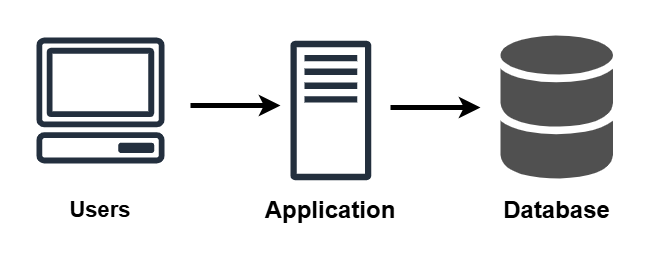

The diagram above was exported from draw.io. Its source (the exported page's mxGraphModel, read from the mxfile embedded in the PNG):
<mxGraphModel dx="1042" dy="562" grid="1" gridSize="10" guides="1" tooltips="1" connect="1" arrows="1" fold="1" page="1" pageScale="1" pageWidth="850" pageHeight="1100" math="0" shadow="0">
  <root>
    <mxCell id="0" />
    <mxCell id="1" parent="0" />
    <mxCell id="-iYApCRvmt0Ni_PR_cGP-2" parent="1" style="sketch=0;outlineConnect=0;fontColor=#232F3E;gradientColor=none;strokeColor=#232F3E;fillColor=#ffffff;dashed=0;verticalLabelPosition=bottom;verticalAlign=top;align=center;html=1;fontSize=12;fontStyle=0;aspect=fixed;shape=mxgraph.aws4.resourceIcon;resIcon=mxgraph.aws4.client;" value="&lt;h1&gt;&lt;br&gt;&lt;/h1&gt;" vertex="1">
      <mxGeometry height="160" width="160" x="100" y="115" as="geometry" />
    </mxCell>
    <mxCell id="-iYApCRvmt0Ni_PR_cGP-9" parent="1" style="sketch=0;outlineConnect=0;fontColor=#232F3E;gradientColor=none;fillColor=#232F3D;strokeColor=none;dashed=0;verticalLabelPosition=bottom;verticalAlign=top;align=center;html=1;fontSize=12;fontStyle=0;aspect=fixed;pointerEvents=1;shape=mxgraph.aws4.traditional_server;" value="" vertex="1">
      <mxGeometry height="140" width="80.77" x="370" y="135" as="geometry" />
    </mxCell>
    <mxCell id="-iYApCRvmt0Ni_PR_cGP-12" parent="1" style="text;html=1;align=center;verticalAlign=middle;whiteSpace=wrap;rounded=0;" value="&lt;h1&gt;Application&lt;/h1&gt;" vertex="1">
      <mxGeometry height="30" width="60" x="380.38" y="290" as="geometry" />
    </mxCell>
    <mxCell id="-iYApCRvmt0Ni_PR_cGP-14" parent="1" style="text;html=1;align=center;verticalAlign=middle;whiteSpace=wrap;rounded=0;" value="&lt;h1&gt;Database&lt;/h1&gt;" vertex="1">
      <mxGeometry height="30" width="145" x="563.75" y="290" as="geometry" />
    </mxCell>
    <mxCell id="-iYApCRvmt0Ni_PR_cGP-15" edge="1" parent="1" style="endArrow=classic;html=1;rounded=0;strokeWidth=5;" value="">
      <mxGeometry height="50" relative="1" width="50" as="geometry">
        <mxPoint x="270" y="200" as="sourcePoint" />
        <mxPoint x="360" y="200" as="targetPoint" />
      </mxGeometry>
    </mxCell>
    <mxCell id="-iYApCRvmt0Ni_PR_cGP-16" edge="1" parent="1" style="endArrow=classic;html=1;rounded=0;strokeWidth=5;" value="">
      <mxGeometry height="50" relative="1" width="50" as="geometry">
        <mxPoint x="470" y="202" as="sourcePoint" />
        <mxPoint x="560" y="202" as="targetPoint" />
      </mxGeometry>
    </mxCell>
    <mxCell id="-iYApCRvmt0Ni_PR_cGP-18" parent="1" style="sketch=0;shadow=0;dashed=0;html=1;strokeColor=none;fillColor=#505050;labelPosition=center;verticalLabelPosition=bottom;verticalAlign=top;outlineConnect=0;align=center;shape=mxgraph.office.databases.database_mini_2;" value="" vertex="1">
      <mxGeometry height="145" width="112.5" x="580" y="130" as="geometry" />
    </mxCell>
    <mxCell id="fP0g0cTCoVqLd9BN0-5l-1" parent="1" style="text;html=1;whiteSpace=wrap;strokeColor=none;fillColor=none;align=center;verticalAlign=middle;rounded=0;fontStyle=1;fontSize=22;" value="Users" vertex="1">
      <mxGeometry height="30" width="90" x="135" y="290" as="geometry" />
    </mxCell>
  </root>
</mxGraphModel>